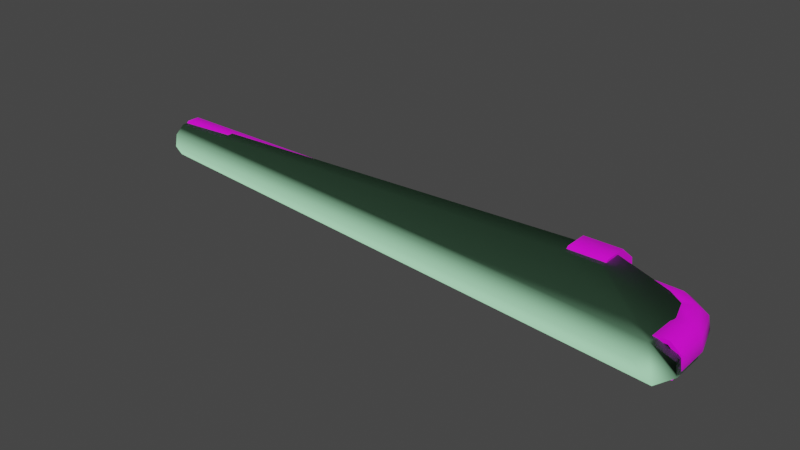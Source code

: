 # Source: w_pipe.blend  (saved by Blender 3.5.10; exported with 4.5.12 LTS)
import bpy
from mathutils import Matrix  # noqa: F401  (used for matrix-valued properties, if any)

bpy.ops.wm.read_factory_settings(use_empty=True)
scene = bpy.context.scene
scene.name = 'mattpipe.qc'

# ---- collections
col_w_pipe_reference = bpy.data.collections.new('w_pipe_reference'); scene.collection.children.link(col_w_pipe_reference)
col_w_pipe_physics = bpy.data.collections.new('w_pipe_physics'); scene.collection.children.link(col_w_pipe_physics)

# ---- images (referenced by path relative to the original .blend; pixels are not part of the script)
import os
ASSET_DIR = os.environ.get("B2B_ASSET_DIR", "")  # directory of the original .blend (textures are referenced by path, not embedded)
HERE = os.path.dirname(os.path.abspath(__file__))  # packed textures are extracted next to this script under _unpacked/

def load_image(name, relpath, width, height, colorspace="sRGB"):
    """Load a texture the original file referenced (path relative to the .blend, or extracted next to this script)."""
    p = next((c for c in (os.path.join(HERE, relpath), os.path.join(ASSET_DIR, relpath)) if relpath and os.path.exists(c)), "")
    if p:
        img = bpy.data.images.load(p, check_existing=True)
        img.name = name
    else:  # same state as the original file: an image datablock whose file is absent (Cycles renders it pink)
        img = bpy.data.images.new(name, width, height)
        img.source = "FILE"
        img.filepath = "//" + (relpath or name)
    img.colorspace_settings.name = colorspace
    return img
img_w_pipe_png = load_image('w_pipe.png', 'models/weapons/w_pipe/w_pipe.png', 1024, 1024, 'sRGB')

# ---- materials (node trees are filled in below, after node groups)
mat_w_pipe = bpy.data.materials.new('w_pipe')
mat_w_pipe.use_transparent_shadow = False
mat_w_pipe.diffuse_color = (0.7678, 0.8297, 0.8198, 1.0)
mat_phy = bpy.data.materials.new('  phy')
mat_phy.use_transparent_shadow = False
mat_phy.diffuse_color = (0.4724, 0.9773, 0.5946, 1.0)

# ---- material node trees
mat_w_pipe.use_nodes = True; mat_w_pipe.node_tree.nodes.clear()
_N = mat_w_pipe.node_tree.nodes; _L = mat_w_pipe.node_tree.links
n0 = _N.new('ShaderNodeBsdfPrincipled'); n0.name = 'Principled BSDF'; n0.location = (10, 300)
n0.distribution = 'GGX'
n0.subsurface_method = 'RANDOM_WALK_SKIN'
n0.inputs[3].default_value = 1.45
n0.inputs[27].default_value = (0.0, 0.0, 0.0, 1.0)
n0.inputs[28].default_value = 1.0
n1 = _N.new('ShaderNodeOutputMaterial'); n1.name = 'Material Output'; n1.location = (300, 300)
n2 = _N.new('ShaderNodeTexImage'); n2.name = 'Image Texture'; n2.location = (-346, 131)
n2.image = img_w_pipe_png
_L.new(n0.outputs[0], n1.inputs[0])
_L.new(n2.outputs[0], n0.inputs[0])
_L.new(n2.outputs[1], n0.inputs[4])
n1.is_active_output = True

# ---- world
world_world = bpy.data.worlds.new('World'); scene.world = world_world
world_world.use_nodes = True; world_world.node_tree.nodes.clear()
_N = world_world.node_tree.nodes; _L = world_world.node_tree.links
n0 = _N.new('ShaderNodeOutputWorld'); n0.name = 'World Output'; n0.location = (300, 300)
n1 = _N.new('ShaderNodeBackground'); n1.name = 'Background'; n1.location = (10, 300)
n1.inputs[0].default_value = (0.05088, 0.05088, 0.05088, 1.0)
_L.new(n1.outputs[0], n0.inputs[0])
n0.is_active_output = True
world_world.color = (0.05088, 0.05088, 0.05088)
world_world.use_sun_shadow = False
world_world.sun_shadow_jitter_overblur = 0.0

# ---- meshes
me_w_pipe_reference = bpy.data.meshes.new('w_pipe_reference')
me_w_pipe_reference.from_pydata([(-1.92, -0.3894, -11.44), (-0.4321, 1.384, -11.44), (-1.499, 0.7682, -11.44), (0.781, 1.17, -11.44), (1.573, 0.2266, -11.44), (1.573, -1.005, -11.44), (0.781, -1.949, -11.44), (-0.4321, -2.163, -11.44), (-1.499, -1.547, -11.44), (-0.8824, -3.865, -16.88), (-0.7202, -3.865, -17.01), (-0.2556, -3.865, -16.75), (-1.115, -3.865, -17.52), (-0.9037, -3.865, -17.52), (-0.8824, -3.865, -18.16), (-0.7202, -3.865, -18.02), (-0.2924, -3.865, -18.5), (-0.2556, -3.865, -18.29), (0.3786, -3.865, -18.38), (0.2727, -3.865, -18.2), (0.8165, -3.865, -17.86), (0.6175, -3.865, -17.79), (0.8165, -3.865, -17.18), (0.6175, -3.865, -17.25), (0.3786, -3.865, -16.66), (0.2727, -3.865, -16.84), (-0.2924, -3.865, -16.54), (-1.119, -0.3894, 13.7), (-0.9882, -0.3894, 13.7), (-0.7849, 0.1691, 13.7), (-0.8855, -1.032, 13.7), (-0.7849, -0.9478, 13.7), (-0.2931, -1.374, 13.7), (-0.2703, -1.245, 13.7), (0.3806, -1.255, 13.7), (0.315, -1.142, 13.7), (0.8203, -0.7314, 13.7), (0.697, -0.6865, 13.7), (0.8203, -0.04735, 13.7), (0.697, -0.09223, 13.7), (0.3806, 0.4767, 13.7), (0.315, 0.363, 13.7), (-0.2931, 0.5954, 13.7), (-0.2703, 0.4662, 13.7), (-0.8855, 0.2534, 13.7), (-0.8855, -1.032, -11.44), (-0.2931, -1.374, -11.44), (-1.119, -0.3894, -11.44), (-0.8855, 0.2534, -11.44), (-0.2931, 0.5954, -11.44), (0.3806, 0.4767, -11.44), (0.8203, -0.04735, -11.44), (0.8203, -0.7314, -11.44), (0.3806, -1.255, -11.44), (0.8165, -2.123, -17.86), (0.3786, -2.123, -18.38), (0.8165, -0.7761, -17.45), (0.3786, -0.4879, -17.89), (0.8165, -0.1047, -16.52), (0.3786, 0.3993, -16.66), (0.8165, -0.04872, -15.32), (0.3786, 0.4732, -15.32), (0.8165, -0.04872, -14.59), (0.3786, 0.4732, -14.59), (-0.2924, 0.5915, -15.32), (-0.2924, 0.5915, -14.59), (-0.8824, 0.2508, -15.32), (-0.8824, 0.1846, -16.6), (-1.115, -0.4336, -16.43), (-1.115, -0.9642, -17.17), (-0.8824, -1.318, -16.64), (-0.8824, -2.123, -16.88), (-0.2924, -2.123, -16.54), (-1.115, -2.123, -17.52), (-0.8824, -0.6107, -17.7), (-0.2924, 0.5135, -16.69), (-0.2924, -0.4225, -17.99), (-0.2924, -2.123, -18.5), (-0.8824, -2.123, -18.16), (0.3786, -1.252, -13.4), (0.8165, -0.73, -14.59), (0.8165, -0.73, -13.4), (0.3786, -1.252, -14.59), (0.8165, -0.73, -15.32), (0.3786, -1.252, -15.32), (0.8165, -0.7625, -16.34), (0.3786, -1.266, -16.21), (0.8165, -1.152, -16.89), (0.3786, -1.441, -16.45), (0.8165, -2.123, -17.18), (0.3786, -2.123, -16.66), (-0.2924, -1.506, -16.35), (-0.8824, -1.052, -16.27), (-1.115, -0.3894, -15.32), (-0.8824, -1.03, -15.32), (-0.2924, -1.381, -16.18), (-0.2924, -1.37, -15.32), (-0.8824, -1.03, -14.59), (-1.115, -0.3894, -14.59), (-0.8824, 0.2508, -14.59), (-0.2924, -1.37, -14.59), (-0.8824, -1.03, -13.4), (-1.115, -0.3894, -13.4), (-0.8824, 0.2508, -13.4), (-0.2924, 0.5915, -13.4), (-0.2924, -1.37, -13.4), (0.3786, 0.4732, -13.4), (0.8165, -0.04872, -13.4), (-0.2556, -2.079, -18.29), (0.2727, -2.079, -18.2), (0.6175, -2.079, -17.79), (0.6175, -2.079, -17.25), (0.2727, -2.079, -16.84), (-0.2556, -2.079, -16.75), (-0.7202, -2.079, -17.01), (-0.9037, -2.079, -17.52), (-0.7202, -2.079, -18.02), (-0.4321, 1.384, -13.4), (0.781, 1.17, -13.4), (1.573, 0.2266, -13.4), (1.573, -1.005, -13.4), (0.781, -1.949, -13.4), (-0.4321, -2.163, -13.4), (-1.499, -1.547, -13.4), (-1.92, -0.3894, -13.4), (-1.499, 0.7682, -13.4), (-0.9882, -0.3894, 3.351), (-0.2703, 0.4662, 3.351), (-0.7849, 0.1691, 3.351), (0.315, 0.363, 3.351), (0.697, -0.09223, 3.351), (0.697, -0.6865, 3.351), (0.315, -1.142, 3.351), (-0.2703, -1.245, 3.351), (-0.7849, -0.9478, 3.351)], [], [(0, 1, 2), (0, 3, 1), (0, 4, 3), (0, 5, 4), (0, 6, 5), (0, 7, 6), (0, 8, 7), (9, 10, 11), (12, 10, 9), (12, 13, 10), (14, 13, 12), (14, 15, 13), (16, 15, 14), (16, 17, 15), (18, 17, 16), (18, 19, 17), (20, 19, 18), (20, 21, 19), (22, 21, 20), (22, 23, 21), (24, 23, 22), (24, 25, 23), (26, 25, 24), (26, 11, 25), (9, 11, 26), (27, 28, 29), (30, 28, 27), (30, 31, 28), (32, 31, 30), (32, 33, 31), (34, 33, 32), (34, 35, 33), (36, 35, 34), (36, 37, 35), (38, 37, 36), (38, 39, 37), (40, 39, 38), (40, 41, 39), (42, 41, 40), (42, 43, 41), (44, 43, 42), (44, 29, 43), (27, 29, 44), (32, 45, 46), (32, 30, 45), (30, 47, 45), (30, 27, 47), (27, 48, 47), (27, 44, 48), (44, 49, 48), (44, 42, 49), (42, 50, 49), (42, 40, 50), (40, 51, 50), (40, 38, 51), (38, 52, 51), (38, 36, 52), (36, 53, 52), (36, 34, 53), (34, 46, 53), (34, 32, 46), (54, 20, 18), (54, 18, 55), (56, 54, 55), (56, 55, 57), (58, 56, 57), (58, 57, 59), (60, 58, 59), (60, 59, 61), (62, 60, 61), (62, 61, 63), (63, 61, 64), (63, 64, 65), (65, 64, 66), (64, 67, 66), (66, 67, 68), (67, 69, 68), (68, 69, 70), (69, 71, 70), (70, 71, 72), (71, 26, 72), (72, 26, 24), (71, 9, 26), (73, 9, 71), (69, 73, 71), (74, 73, 69), (67, 74, 69), (75, 74, 67), (64, 75, 67), (61, 75, 64), (61, 59, 75), (59, 76, 75), (59, 57, 76), (57, 77, 76), (57, 55, 77), (55, 16, 77), (55, 18, 16), (75, 76, 74), (76, 78, 74), (76, 77, 78), (77, 14, 78), (77, 16, 14), (74, 78, 73), (78, 12, 73), (78, 14, 12), (73, 12, 9), (79, 80, 81), (79, 82, 80), (82, 83, 80), (82, 84, 83), (84, 85, 83), (84, 86, 85), (86, 87, 85), (86, 88, 87), (88, 89, 87), (88, 90, 89), (90, 22, 89), (90, 24, 22), (72, 24, 90), (91, 72, 90), (70, 72, 91), (92, 70, 91), (68, 70, 92), (93, 68, 92), (93, 92, 94), (92, 91, 95), (94, 92, 95), (94, 95, 96), (97, 94, 96), (98, 94, 97), (98, 93, 94), (99, 93, 98), (91, 90, 88), (95, 91, 88), (95, 88, 86), (96, 95, 86), (96, 86, 84), (100, 96, 84), (97, 96, 100), (101, 97, 100), (102, 97, 101), (102, 98, 97), (103, 98, 102), (103, 99, 98), (104, 99, 103), (101, 100, 105), (105, 100, 82), (100, 84, 82), (105, 82, 79), (66, 68, 93), (99, 66, 93), (65, 66, 99), (104, 65, 99), (106, 65, 104), (106, 63, 65), (107, 63, 106), (107, 62, 63), (81, 62, 107), (81, 80, 62), (80, 60, 62), (80, 83, 60), (83, 58, 60), (83, 85, 58), (85, 56, 58), (85, 87, 56), (87, 54, 56), (87, 89, 54), (89, 20, 54), (89, 22, 20), (19, 108, 17), (19, 109, 108), (21, 109, 19), (21, 110, 109), (23, 110, 21), (23, 111, 110), (25, 111, 23), (25, 112, 111), (11, 112, 25), (11, 113, 112), (10, 113, 11), (10, 114, 113), (13, 114, 10), (13, 115, 114), (15, 115, 13), (15, 116, 115), (17, 116, 15), (17, 108, 116), (3, 117, 1), (3, 118, 117), (4, 118, 3), (4, 119, 118), (5, 119, 4), (5, 120, 119), (6, 120, 5), (6, 121, 120), (7, 121, 6), (7, 122, 121), (8, 122, 7), (8, 123, 122), (0, 123, 8), (0, 124, 123), (2, 124, 0), (2, 125, 124), (1, 125, 2), (1, 117, 125), (126, 127, 128), (126, 129, 127), (126, 130, 129), (126, 131, 130), (126, 132, 131), (126, 133, 132), (126, 134, 133), (121, 119, 120), (121, 118, 119), (121, 117, 118), (121, 125, 117), (121, 124, 125), (121, 123, 124), (121, 122, 123), (114, 112, 113), (114, 111, 112), (114, 110, 111), (114, 109, 110), (114, 108, 109), (114, 116, 108), (114, 115, 116), (35, 133, 33), (35, 132, 133), (37, 132, 35), (37, 131, 132), (39, 131, 37), (39, 130, 131), (41, 130, 39), (41, 129, 130), (43, 129, 41), (43, 127, 129), (29, 127, 43), (29, 128, 127), (28, 128, 29), (28, 126, 128), (31, 126, 28), (31, 134, 126), (33, 134, 31), (33, 133, 134)])
me_w_pipe_reference.polygons.foreach_set('use_smooth', [True] * 244)
_k = set([(0, 2), (0, 8), (1, 2), (1, 3), (3, 4), (4, 5), (5, 6), (6, 7), (7, 8), (9, 12), (9, 26), (10, 11), (10, 13), (11, 25), (12, 14), (13, 15), (14, 16), (15, 17), (16, 18), (17, 19), (18, 20), (19, 21), (20, 22), (21, 23), (22, 24), (23, 25), (24, 26), (27, 30), (27, 44), (28, 29), (28, 31), (29, 43), (30, 32), (31, 33), (32, 34), (33, 35), (34, 36), (35, 37), (36, 38), (37, 39), (38, 40), (39, 41), (40, 42), (41, 43), (42, 44), (108, 109), (108, 116), (109, 110), (110, 111), (111, 112), (112, 113), (113, 114), (114, 115), (115, 116), (117, 118), (117, 125), (118, 119), (119, 120), (120, 121), (121, 122), (122, 123), (123, 124), (124, 125), (126, 128), (126, 134), (127, 128), (127, 129), (129, 130), (130, 131), (131, 132), (132, 133), (133, 134)])
me_w_pipe_reference.attributes.new('sharp_edge', 'BOOLEAN', 'EDGE').data.foreach_set('value', [ (min(e.vertices), max(e.vertices)) in _k for e in me_w_pipe_reference.edges])
_uv = me_w_pipe_reference.uv_layers.new(name='Float2')
_uv.uv.foreach_set('vector', [0.1852, 0.1999, 0.125, 0.3433, 0.1681, 0.2935, 0.1852, 0.1999, 0.07604, 0.326, 0.125, 0.3433, 0.1852, 0.1999, 0.04406, 0.2497, 0.07604, 0.326, 0.1852, 0.1999, 0.04406, 0.1501, 0.04406, 0.2497, 0.1852, 0.1999, 0.07604, 0.07376, 0.04406, 0.1501, 0.1852, 0.1999, 0.125, 0.05646, 0.07604, 0.07376, 0.1852, 0.1999, 0.1681, 0.1063, 0.125, 0.05646, 0.3306, 0.2004, 0.32, 0.2162, 0.2896, 0.185, 0.3458, 0.2748, 0.32, 0.2162, 0.3306, 0.2004, 0.3458, 0.2748, 0.3319, 0.2748, 0.32, 0.2162, 0.3306, 0.3493, 0.3319, 0.2748, 0.3458, 0.2748, 0.3306, 0.3493, 0.32, 0.3335, 0.3319, 0.2748, 0.292, 0.3889, 0.32, 0.3335, 0.3306, 0.3493, 0.292, 0.3889, 0.2896, 0.3647, 0.32, 0.3335, 0.2482, 0.3752, 0.2896, 0.3647, 0.292, 0.3889, 0.2482, 0.3752, 0.2551, 0.3538, 0.2896, 0.3647, 0.2195, 0.3144, 0.2551, 0.3538, 0.2482, 0.3752, 0.2195, 0.3144, 0.2325, 0.306, 0.2551, 0.3538, 0.2195, 0.2352, 0.2325, 0.306, 0.2195, 0.3144, 0.2195, 0.2352, 0.2325, 0.2436, 0.2325, 0.306, 0.2482, 0.1745, 0.2325, 0.2436, 0.2195, 0.2352, 0.2482, 0.1745, 0.2551, 0.1958, 0.2325, 0.2436, 0.292, 0.1607, 0.2551, 0.1958, 0.2482, 0.1745, 0.292, 0.1607, 0.2896, 0.185, 0.2551, 0.1958, 0.3306, 0.2004, 0.2896, 0.185, 0.292, 0.1607, 0.007302, 0.1973, 0.02126, 0.1973, 0.04288, 0.3007, 0.03219, 0.0783, 0.02126, 0.1973, 0.007302, 0.1973, 0.03219, 0.0783, 0.04288, 0.09392, 0.02126, 0.1973, 0.09521, 0.01497, 0.04288, 0.09392, 0.03219, 0.0783, 0.09521, 0.01497, 0.09763, 0.0389, 0.04288, 0.09392, 0.1669, 0.03697, 0.09763, 0.0389, 0.09521, 0.01497, 0.1669, 0.03697, 0.1599, 0.05801, 0.09763, 0.0389, 0.2136, 0.134, 0.1599, 0.05801, 0.1669, 0.03697, 0.2136, 0.134, 0.2005, 0.1423, 0.1599, 0.05801, 0.2136, 0.2607, 0.2005, 0.1423, 0.2136, 0.134, 0.2136, 0.2607, 0.2005, 0.2523, 0.2005, 0.1423, 0.1669, 0.3577, 0.2005, 0.2523, 0.2136, 0.2607, 0.1669, 0.3577, 0.1599, 0.3366, 0.2005, 0.2523, 0.09521, 0.3797, 0.1599, 0.3366, 0.1669, 0.3577, 0.09521, 0.3797, 0.09763, 0.3557, 0.1599, 0.3366, 0.03219, 0.3163, 0.09763, 0.3557, 0.09521, 0.3797, 0.03219, 0.3163, 0.04288, 0.3007, 0.09763, 0.3557, 0.007302, 0.1973, 0.04288, 0.3007, 0.03219, 0.3163, 0.003222, 0.9894, 0.9773, 0.949, 0.9772, 0.9902, 0.003222, 0.9894, 0.003296, 0.945, 0.9773, 0.949, 0.003296, 0.945, 0.9774, 0.9063, 0.9773, 0.949, 0.003296, 0.945, 0.003434, 0.9009, 0.9774, 0.9063, 0.003434, 0.9009, 0.9776, 0.8622, 0.9774, 0.9063, 0.003434, 0.9009, 0.003573, 0.8582, 0.9776, 0.8622, 0.003573, 0.8582, 0.9776, 0.8178, 0.9776, 0.8622, 0.003573, 0.8582, 0.003647, 0.817, 0.9776, 0.8178, 0.003647, 0.817, 0.9776, 0.774, 0.9776, 0.8178, 0.003647, 0.817, 0.003621, 0.7767, 0.9776, 0.774, 0.003621, 0.7767, 0.9775, 0.7317, 0.9776, 0.774, 0.003621, 0.7767, 0.003508, 0.7365, 0.9775, 0.7317, 0.003508, 0.7365, 0.9774, 0.6908, 0.9775, 0.7317, 0.003508, 0.7365, 0.00336, 0.6955, 0.9774, 0.6908, 0.00336, 0.6955, 0.9773, 0.6506, 0.9774, 0.6908, 0.00336, 0.6955, 0.003247, 0.6532, 0.9773, 0.6506, 0.003247, 0.6532, 0.9772, 0.6102, 0.9773, 0.6506, 0.003247, 0.6532, 0.003222, 0.6095, 0.9772, 0.6102, 0.8684, 0.2737, 0.9959, 0.2737, 0.9961, 0.3133, 0.8684, 0.2737, 0.9961, 0.3133, 0.8697, 0.3133, 0.7891, 0.2737, 0.8684, 0.2737, 0.8697, 0.3133, 0.7891, 0.2737, 0.8697, 0.3133, 0.791, 0.3133, 0.7294, 0.2737, 0.7891, 0.2737, 0.791, 0.3133, 0.7294, 0.2737, 0.791, 0.3133, 0.7297, 0.3133, 0.6522, 0.2737, 0.7294, 0.2737, 0.7297, 0.3133, 0.6522, 0.2737, 0.7297, 0.3133, 0.652, 0.3133, 0.5977, 0.2737, 0.6522, 0.2737, 0.652, 0.3133, 0.5977, 0.2737, 0.652, 0.3133, 0.5967, 0.3133, 0.5967, 0.3133, 0.652, 0.3133, 0.6521, 0.3517, 0.5967, 0.3133, 0.6521, 0.3517, 0.5969, 0.3517, 0.5969, 0.3517, 0.6521, 0.3517, 0.6522, 0.3901, 0.6521, 0.3517, 0.7295, 0.3901, 0.6522, 0.3901, 0.6522, 0.3901, 0.7295, 0.3901, 0.7292, 0.4286, 0.7295, 0.3901, 0.7879, 0.4286, 0.7292, 0.4286, 0.7292, 0.4286, 0.7879, 0.4286, 0.7846, 0.467, 0.7879, 0.4286, 0.8657, 0.467, 0.7846, 0.467, 0.7846, 0.467, 0.8657, 0.467, 0.8643, 0.5055, 0.8657, 0.467, 0.9961, 0.5055, 0.8643, 0.5055, 0.8643, 0.5055, 0.9961, 0.5055, 0.9961, 0.5439, 0.8657, 0.467, 0.9961, 0.467, 0.9961, 0.5055, 0.8672, 0.4286, 0.9961, 0.467, 0.8657, 0.467, 0.7879, 0.4286, 0.8672, 0.4286, 0.8657, 0.467, 0.7903, 0.3901, 0.8672, 0.4286, 0.7879, 0.4286, 0.7295, 0.3901, 0.7903, 0.3901, 0.7879, 0.4286, 0.7298, 0.3517, 0.7903, 0.3901, 0.7295, 0.3901, 0.6521, 0.3517, 0.7298, 0.3517, 0.7295, 0.3901, 0.652, 0.3133, 0.7298, 0.3517, 0.6521, 0.3517, 0.652, 0.3133, 0.7297, 0.3133, 0.7298, 0.3517, 0.7297, 0.3133, 0.7914, 0.3517, 0.7298, 0.3517, 0.7297, 0.3133, 0.791, 0.3133, 0.7914, 0.3517, 0.791, 0.3133, 0.8695, 0.3517, 0.7914, 0.3517, 0.791, 0.3133, 0.8697, 0.3133, 0.8695, 0.3517, 0.8697, 0.3133, 0.9961, 0.3517, 0.8695, 0.3517, 0.8697, 0.3133, 0.9961, 0.3133, 0.9961, 0.3517, 0.7298, 0.3517, 0.7914, 0.3517, 0.7903, 0.3901, 0.7914, 0.3517, 0.8685, 0.3901, 0.7903, 0.3901, 0.7914, 0.3517, 0.8695, 0.3517, 0.8685, 0.3901, 0.8695, 0.3517, 0.9961, 0.3901, 0.8685, 0.3901, 0.8695, 0.3517, 0.9961, 0.3517, 0.9961, 0.3901, 0.7903, 0.3901, 0.8685, 0.3901, 0.8672, 0.4286, 0.8685, 0.3901, 0.9961, 0.4286, 0.8672, 0.4286, 0.8685, 0.3901, 0.9961, 0.3901, 0.9961, 0.4286, 0.8672, 0.4286, 0.9961, 0.4286, 0.9961, 0.467, 0.5099, 0.5439, 0.5991, 0.5824, 0.5099, 0.5824, 0.5099, 0.5439, 0.6004, 0.5439, 0.5991, 0.5824, 0.6004, 0.5439, 0.6524, 0.5824, 0.5991, 0.5824, 0.6004, 0.5439, 0.6526, 0.5439, 0.6524, 0.5824, 0.6526, 0.5439, 0.7291, 0.5824, 0.6524, 0.5824, 0.6526, 0.5439, 0.7286, 0.5439, 0.7291, 0.5824, 0.7286, 0.5439, 0.7863, 0.5824, 0.7291, 0.5824, 0.7286, 0.5439, 0.7832, 0.5439, 0.7863, 0.5824, 0.7832, 0.5439, 0.8665, 0.5824, 0.7863, 0.5824, 0.7832, 0.5439, 0.8648, 0.5439, 0.8665, 0.5824, 0.8648, 0.5439, 0.9961, 0.5824, 0.8665, 0.5824, 0.8648, 0.5439, 0.9961, 0.5439, 0.9961, 0.5824, 0.8643, 0.5055, 0.9961, 0.5439, 0.8648, 0.5439, 0.7824, 0.5055, 0.8643, 0.5055, 0.8648, 0.5439, 0.7846, 0.467, 0.8643, 0.5055, 0.7824, 0.5055, 0.7288, 0.467, 0.7846, 0.467, 0.7824, 0.5055, 0.7292, 0.4286, 0.7846, 0.467, 0.7288, 0.467, 0.6523, 0.4286, 0.7292, 0.4286, 0.7288, 0.467, 0.6523, 0.4286, 0.7288, 0.467, 0.6525, 0.467, 0.7288, 0.467, 0.7824, 0.5055, 0.7285, 0.5055, 0.6525, 0.467, 0.7288, 0.467, 0.7285, 0.5055, 0.6525, 0.467, 0.7285, 0.5055, 0.6527, 0.5055, 0.5997, 0.467, 0.6525, 0.467, 0.6527, 0.5055, 0.5986, 0.4286, 0.6525, 0.467, 0.5997, 0.467, 0.5986, 0.4286, 0.6523, 0.4286, 0.6525, 0.467, 0.5976, 0.3901, 0.6523, 0.4286, 0.5986, 0.4286, 0.7824, 0.5055, 0.8648, 0.5439, 0.7832, 0.5439, 0.7285, 0.5055, 0.7824, 0.5055, 0.7832, 0.5439, 0.7285, 0.5055, 0.7832, 0.5439, 0.7286, 0.5439, 0.6527, 0.5055, 0.7285, 0.5055, 0.7286, 0.5439, 0.6527, 0.5055, 0.7286, 0.5439, 0.6526, 0.5439, 0.6008, 0.5055, 0.6527, 0.5055, 0.6526, 0.5439, 0.5997, 0.467, 0.6527, 0.5055, 0.6008, 0.5055, 0.5099, 0.467, 0.5997, 0.467, 0.6008, 0.5055, 0.5099, 0.4286, 0.5997, 0.467, 0.5099, 0.467, 0.5099, 0.4286, 0.5986, 0.4286, 0.5997, 0.467, 0.5099, 0.3901, 0.5986, 0.4286, 0.5099, 0.4286, 0.5099, 0.3901, 0.5976, 0.3901, 0.5986, 0.4286, 0.5099, 0.3517, 0.5976, 0.3901, 0.5099, 0.3901, 0.5099, 0.467, 0.6008, 0.5055, 0.5099, 0.5055, 0.5099, 0.5055, 0.6008, 0.5055, 0.6004, 0.5439, 0.6008, 0.5055, 0.6526, 0.5439, 0.6004, 0.5439, 0.5099, 0.5055, 0.6004, 0.5439, 0.5099, 0.5439, 0.6522, 0.3901, 0.7292, 0.4286, 0.6523, 0.4286, 0.5976, 0.3901, 0.6522, 0.3901, 0.6523, 0.4286, 0.5969, 0.3517, 0.6522, 0.3901, 0.5976, 0.3901, 0.5099, 0.3517, 0.5969, 0.3517, 0.5976, 0.3901, 0.5099, 0.3133, 0.5969, 0.3517, 0.5099, 0.3517, 0.5099, 0.3133, 0.5967, 0.3133, 0.5969, 0.3517, 0.5098, 0.2737, 0.5967, 0.3133, 0.5099, 0.3133, 0.5098, 0.2737, 0.5977, 0.2737, 0.5967, 0.3133, 0.5096, 0.2341, 0.5977, 0.2737, 0.5098, 0.2737, 0.5096, 0.2341, 0.5989, 0.2341, 0.5977, 0.2737, 0.5989, 0.2341, 0.6522, 0.2737, 0.5977, 0.2737, 0.5989, 0.2341, 0.6524, 0.2341, 0.6522, 0.2737, 0.6524, 0.2341, 0.7294, 0.2737, 0.6522, 0.2737, 0.6524, 0.2341, 0.7291, 0.2341, 0.7294, 0.2737, 0.7291, 0.2341, 0.7891, 0.2737, 0.7294, 0.2737, 0.7291, 0.2341, 0.786, 0.2341, 0.7891, 0.2737, 0.786, 0.2341, 0.8684, 0.2737, 0.7891, 0.2737, 0.786, 0.2341, 0.8668, 0.2341, 0.8684, 0.2737, 0.8668, 0.2341, 0.9959, 0.2737, 0.8684, 0.2737, 0.8668, 0.2341, 0.9957, 0.2341, 0.9959, 0.2737, 0.4272, 0.03171, 0.4518, 0.1427, 0.4518, 0.03171, 0.4272, 0.03171, 0.4272, 0.1427, 0.4518, 0.1427, 0.403, 0.03171, 0.4272, 0.1427, 0.4272, 0.03171, 0.403, 0.03171, 0.403, 0.1427, 0.4272, 0.1427, 0.3789, 0.03171, 0.403, 0.1427, 0.403, 0.03171, 0.3789, 0.03171, 0.3789, 0.1427, 0.403, 0.1427, 0.3547, 0.03171, 0.3789, 0.1427, 0.3789, 0.03171, 0.3547, 0.03171, 0.3547, 0.1427, 0.3789, 0.1427, 0.3301, 0.03171, 0.3547, 0.1427, 0.3547, 0.03171, 0.3301, 0.03171, 0.3301, 0.1427, 0.3547, 0.1427, 0.305, 0.03171, 0.3301, 0.1427, 0.3301, 0.03171, 0.305, 0.03171, 0.305, 0.1427, 0.3301, 0.1427, 0.2796, 0.03171, 0.305, 0.1427, 0.305, 0.03171, 0.2796, 0.03171, 0.2796, 0.1427, 0.305, 0.1427, 0.2541, 0.03171, 0.2796, 0.1427, 0.2796, 0.03171, 0.2541, 0.03171, 0.2541, 0.1427, 0.2796, 0.1427, 0.229, 0.03171, 0.2541, 0.1427, 0.2541, 0.03171, 0.229, 0.03171, 0.229, 0.1427, 0.2541, 0.1427, 0.05814, 0.3977, 0.004582, 0.5939, 0.00453, 0.3976, 0.05814, 0.3977, 0.05795, 0.594, 0.004582, 0.5939, 0.1108, 0.3981, 0.05795, 0.594, 0.05814, 0.3977, 0.1108, 0.3981, 0.1105, 0.5944, 0.05795, 0.594, 0.1631, 0.3986, 0.1105, 0.5944, 0.1108, 0.3981, 0.1631, 0.3986, 0.1627, 0.5949, 0.1105, 0.5944, 0.2156, 0.3991, 0.1627, 0.5949, 0.1631, 0.3986, 0.2156, 0.3991, 0.2154, 0.5953, 0.1627, 0.5949, 0.2689, 0.3991, 0.2154, 0.5953, 0.2156, 0.3991, 0.2689, 0.3991, 0.269, 0.5954, 0.2154, 0.5953, 0.3234, 0.3989, 0.269, 0.5954, 0.2689, 0.3991, 0.3234, 0.3989, 0.3237, 0.5952, 0.269, 0.5954, 0.3787, 0.3984, 0.3237, 0.5952, 0.3234, 0.3989, 0.3787, 0.3984, 0.3791, 0.5947, 0.3237, 0.5952, 0.4341, 0.3979, 0.3791, 0.5947, 0.3787, 0.3984, 0.4341, 0.3979, 0.4344, 0.5942, 0.3791, 0.5947, 0.4888, 0.3976, 0.4344, 0.5942, 0.4341, 0.3979, 0.4888, 0.3976, 0.4888, 0.5939, 0.4344, 0.5942, 0.9985, 0.1635, 0.9987, 0.1173, 0.9986, 0.1404, 0.9985, 0.1635, 0.9987, 0.09464, 0.9987, 0.1173, 0.9985, 0.1635, 0.9986, 0.07254, 0.9987, 0.09464, 0.9985, 0.1635, 0.9984, 0.05093, 0.9986, 0.07254, 0.9985, 0.1635, 0.9983, 0.0295, 0.9984, 0.05093, 0.9985, 0.1635, 0.9983, 0.2083, 0.9983, 0.0295, 0.9985, 0.1635, 0.9984, 0.1862, 0.9983, 0.2083, 0.07604, 0.07445, 0.04406, 0.2504, 0.04406, 0.1508, 0.07604, 0.07445, 0.07604, 0.3267, 0.04406, 0.2504, 0.07604, 0.07445, 0.125, 0.344, 0.07604, 0.3267, 0.07604, 0.07445, 0.1681, 0.2942, 0.125, 0.344, 0.07604, 0.07445, 0.1852, 0.2006, 0.1681, 0.2942, 0.07604, 0.07445, 0.1681, 0.107, 0.1852, 0.2006, 0.07604, 0.07445, 0.125, 0.05715, 0.1681, 0.107, 0.305, 0.1427, 0.3547, 0.1427, 0.3301, 0.1427, 0.305, 0.1427, 0.3789, 0.1427, 0.3547, 0.1427, 0.305, 0.1427, 0.403, 0.1427, 0.3789, 0.1427, 0.305, 0.1427, 0.4272, 0.1427, 0.403, 0.1427, 0.305, 0.1427, 0.229, 0.1427, 0.4272, 0.1427, 0.305, 0.1427, 0.2541, 0.1427, 0.229, 0.1427, 0.305, 0.1427, 0.2796, 0.1427, 0.2541, 0.1427, 0.4803, 0.03036, 0.9983, 0.007902, 0.4803, 0.007662, 0.4803, 0.03036, 0.9983, 0.0295, 0.9983, 0.007902, 0.4804, 0.05245, 0.9983, 0.0295, 0.4803, 0.03036, 0.4804, 0.05245, 0.9984, 0.05093, 0.9983, 0.0295, 0.4805, 0.07406, 0.9984, 0.05093, 0.4804, 0.05245, 0.4805, 0.07406, 0.9986, 0.07254, 0.9984, 0.05093, 0.4806, 0.09549, 0.9986, 0.07254, 0.4805, 0.07406, 0.4806, 0.09549, 0.9987, 0.09464, 0.9986, 0.07254, 0.4807, 0.1171, 0.9987, 0.09464, 0.4806, 0.09549, 0.4807, 0.1171, 0.9987, 0.1173, 0.9987, 0.09464, 0.4806, 0.1392, 0.9987, 0.1173, 0.4807, 0.1171, 0.4806, 0.1392, 0.9986, 0.1404, 0.9987, 0.1173, 0.4805, 0.1618, 0.9986, 0.1404, 0.4806, 0.1392, 0.4805, 0.1618, 0.9985, 0.1635, 0.9986, 0.1404, 0.4804, 0.1849, 0.9985, 0.1635, 0.4805, 0.1618, 0.4804, 0.1849, 0.9984, 0.1862, 0.9985, 0.1635, 0.4803, 0.208, 0.9984, 0.1862, 0.4804, 0.1849, 0.4803, 0.208, 0.9983, 0.2083, 0.9984, 0.1862])
me_w_pipe_reference.materials.append(mat_w_pipe)
me_w_pipe_reference.update()
me_w_pipe_reference.normals_split_custom_set([tuple(v) for v in zip(*[iter([2.288e-07, -2.078e-07, 1.0, 1.438e-06, 3.427e-07, 1.0, 1.955e-06, -4.119e-07, 1.0, 2.288e-07, -2.078e-07, 1.0, 2.611e-08, 2.764e-07, 1.0, 1.438e-06, 3.427e-07, 1.0, 2.288e-07, -2.078e-07, 1.0, 3.727e-08, 8.552e-08, 1.0, 2.611e-08, 2.764e-07, 1.0, 2.288e-07, -2.078e-07, 1.0, 4.693e-07, -8.552e-08, 1.0, 3.727e-08, 8.552e-08, 1.0, 2.288e-07, -2.078e-07, 1.0, 3.049e-07, -2.764e-07, 1.0, 4.693e-07, -8.552e-08, 1.0, 2.288e-07, -2.078e-07, 1.0, -4.448e-07, -5.505e-07, 1.0, 3.049e-07, -2.764e-07, 1.0, 2.288e-07, -2.078e-07, 1.0, -1.955e-06, -1.043e-06, 1.0, -4.448e-07, -5.505e-07, 1.0, 2.971e-06, -1.0, -3.714e-06, 2.68e-06, -1.0, -3.336e-06, 7.82e-07, -1.0, -2.755e-06, 4.584e-07, -1.0, -1.22e-06, 2.68e-06, -1.0, -3.336e-06, 2.971e-06, -1.0, -3.714e-06, 4.584e-07, -1.0, -1.22e-06, 1e-07, -1.0, -9.184e-07, 2.68e-06, -1.0, -3.336e-06, 9.296e-07, -1.0, -1.495e-06, 1e-07, -1.0, -9.184e-07, 4.584e-07, -1.0, -1.22e-06, 9.296e-07, -1.0, -1.495e-06, 1.161e-06, -1.0, -1.668e-06, 1e-07, -1.0, -9.184e-07, 1.731e-06, -1.0, -1.381e-06, 1.161e-06, -1.0, -1.668e-06, 9.296e-07, -1.0, -1.495e-06, 1.731e-06, -1.0, -1.381e-06, 1.783e-06, -1.0, -1.852e-06, 1.161e-06, -1.0, -1.668e-06, 2.917e-06, -1.0, -5.727e-06, 1.783e-06, -1.0, -1.852e-06, 1.731e-06, -1.0, -1.381e-06, 2.917e-06, -1.0, -5.727e-06, 2.815e-06, -1.0, -5.356e-06, 1.783e-06, -1.0, -1.852e-06, 4.972e-06, -1.0, -1.074e-06, 2.815e-06, -1.0, -5.356e-06, 2.917e-06, -1.0, -5.727e-06, 4.972e-06, -1.0, -1.074e-06, 4.979e-06, -1.0, 2.752e-07, 2.815e-06, -1.0, -5.356e-06, 5.054e-06, -1.0, -1.149e-06, 4.979e-06, -1.0, 2.752e-07, 4.972e-06, -1.0, -1.074e-06, 5.054e-06, -1.0, -1.149e-06, 4.814e-06, -1.0, -1.201e-06, 4.979e-06, -1.0, 2.752e-07, 1.859e-06, -1.0, -2.041e-06, 4.814e-06, -1.0, -1.201e-06, 5.054e-06, -1.0, -1.149e-06, 1.859e-06, -1.0, -2.041e-06, 1.29e-06, -1.0, -2.035e-06, 4.814e-06, -1.0, -1.201e-06, 1.056e-06, -1.0, -3.142e-06, 1.29e-06, -1.0, -2.035e-06, 1.859e-06, -1.0, -2.041e-06, 1.056e-06, -1.0, -3.142e-06, 7.82e-07, -1.0, -2.755e-06, 1.29e-06, -1.0, -2.035e-06, 2.971e-06, -1.0, -3.714e-06, 7.82e-07, -1.0, -2.755e-06, 1.056e-06, -1.0, -3.142e-06, -6.613e-07, 0.0, 1.0, 6.458e-07, 0.0, 1.0, -3.819e-06, 0.0, 1.0, 5.492e-06, 0.0, 1.0, 6.458e-07, 0.0, 1.0, -6.613e-07, 0.0, 1.0, 5.492e-06, 0.0, 1.0, 6.507e-06, 0.0, 1.0, 6.458e-07, 0.0, 1.0, 0.0, 0.0, 1.0, 6.507e-06, 0.0, 1.0, 5.492e-06, 0.0, 1.0, 0.0, 0.0, 1.0, 0.0, 0.0, 1.0, 6.507e-06, 0.0, 1.0, 0.0, 0.0, 1.0, 0.0, 0.0, 1.0, 0.0, 0.0, 1.0, 0.0, 0.0, 1.0, -6.458e-07, 0.0, 1.0, 0.0, 0.0, 1.0, -1.256e-05, 0.0, 1.0, -6.458e-07, 0.0, 1.0, 0.0, 0.0, 1.0, -1.256e-05, 0.0, 1.0, -1.287e-05, 0.0, 1.0, -6.458e-07, 0.0, 1.0, -4.635e-06, 0.0, 1.0, -1.287e-05, 0.0, 1.0, -1.256e-05, 0.0, 1.0, -4.635e-06, 0.0, 1.0, -3.182e-06, 0.0, 1.0, -1.287e-05, 0.0, 1.0, -1.964e-06, 0.0, 1.0, -3.182e-06, 0.0, 1.0, -4.635e-06, 0.0, 1.0, -1.964e-06, 0.0, 1.0, -1.111e-06, 0.0, 1.0, -3.182e-06, 0.0, 1.0, -1.674e-06, 0.0, 1.0, -1.111e-06, 0.0, 1.0, -1.964e-06, 0.0, 1.0, -1.674e-06, 0.0, 1.0, -9.19e-07, 0.0, 1.0, -1.111e-06, 0.0, 1.0, -4.68e-06, 0.0, 1.0, -9.19e-07, 0.0, 1.0, -1.674e-06, 0.0, 1.0, -4.68e-06, 0.0, 1.0, -3.819e-06, 0.0, 1.0, -9.19e-07, 0.0, 1.0, -6.613e-07, 0.0, 1.0, -3.819e-06, 0.0, 1.0, -4.68e-06, 0.0, 1.0, -0.1737, -0.9848, 1.812e-08, -0.766, -0.6428, 6.773e-09, -0.1736, -0.9848, 2.175e-08, -0.1737, -0.9848, 1.812e-08, -0.766, -0.6428, 2.58e-08, -0.766, -0.6428, 6.773e-09, -0.766, -0.6428, 2.58e-08, -1.0, -2.362e-06, -9.06e-10, -0.766, -0.6428, 6.773e-09, -0.766, -0.6428, 2.58e-08, -1.0, 1.979e-06, 1.132e-10, -1.0, -2.362e-06, -9.06e-10, -1.0, 1.979e-06, 1.132e-10, -0.766, 0.6428, -2.766e-08, -1.0, -2.362e-06, -9.06e-10, -1.0, 1.979e-06, 1.132e-10, -0.766, 0.6428, -7.612e-09, -0.766, 0.6428, -2.766e-08, -0.766, 0.6428, -7.612e-09, -0.1737, 0.9848, -1.993e-08, -0.766, 0.6428, -2.766e-08, -0.766, 0.6428, -7.612e-09, -0.1736, 0.9848, -1.993e-08, -0.1737, 0.9848, -1.993e-08, -0.1736, 0.9848, -1.993e-08, 0.5, 0.866, -1.372e-08, -0.1737, 0.9848, -1.993e-08, -0.1736, 0.9848, -1.993e-08, 0.5, 0.866, -3.365e-08, 0.5, 0.866, -1.372e-08, 0.5, 0.866, -3.365e-08, 0.9397, 0.342, -1.337e-08, 0.5, 0.866, -1.372e-08, 0.5, 0.866, -3.365e-08, 0.9397, 0.342, -1.337e-08, 0.9397, 0.342, -1.337e-08, 0.9397, 0.342, -1.337e-08, 0.9397, -0.342, 1.475e-08, 0.9397, 0.342, -1.337e-08, 0.9397, 0.342, -1.337e-08, 0.9397, -0.342, 1.294e-08, 0.9397, -0.342, 1.475e-08, 0.9397, -0.342, 1.294e-08, 0.5, -0.866, 3.685e-08, 0.9397, -0.342, 1.475e-08, 0.9397, -0.342, 1.294e-08, 0.5, -0.866, 1.329e-08, 0.5, -0.866, 3.685e-08, 0.5, -0.866, 1.329e-08, -0.1736, -0.9848, 2.175e-08, 0.5, -0.866, 3.685e-08, 0.5, -0.866, 1.329e-08, -0.1737, -0.9848, 1.812e-08, -0.1736, -0.9848, 2.175e-08, 0.9391, 0.05073, -0.34, 0.9397, 9.48e-07, -0.342, 0.5, 5.514e-07, -0.866, 0.9391, 0.05073, -0.34, 0.5, 5.514e-07, -0.866, 0.4978, 0.1271, -0.858, 0.9411, 0.197, -0.2749, 0.9391, 0.05073, -0.34, 0.4978, 0.1271, -0.858, 0.9411, 0.197, -0.2749, 0.4978, 0.1271, -0.858, 0.5045, 0.5016, -0.7027, 0.941, 0.3188, -0.1136, 0.9411, 0.197, -0.2749, 0.5045, 0.5016, -0.7027, 0.941, 0.3188, -0.1136, 0.5045, 0.5016, -0.7027, 0.5041, 0.8138, -0.289, 0.9392, 0.3432, -0.008799, 0.941, 0.3188, -0.1136, 0.5041, 0.8138, -0.289, 0.9392, 0.3432, -0.008799, 0.5041, 0.8138, -0.289, 0.4985, 0.8666, -0.02348, 0.9397, 0.342, 0.0, 0.9392, 0.3432, -0.008799, 0.4985, 0.8666, -0.02348, 0.9397, 0.342, 0.0, 0.4985, 0.8666, -0.02348, 0.5, 0.866, 0.0, 0.5, 0.866, 0.0, 0.4985, 0.8666, -0.02348, -0.1733, 0.9845, -0.02732, 0.5, 0.866, 0.0, -0.1733, 0.9845, -0.02732, -0.1737, 0.9848, 0.0, -0.1737, 0.9848, 0.0, -0.1733, 0.9845, -0.02732, -0.7646, 0.6442, -0.01679, -0.1733, 0.9845, -0.02732, -0.7696, 0.6016, -0.2139, -0.7646, 0.6442, -0.01679, -0.7646, 0.6442, -0.01679, -0.7696, 0.6016, -0.2139, -1.0, -0.0001519, -0.001283, -0.7696, 0.6016, -0.2139, -1.0, -1.291e-05, 2.187e-05, -1.0, -0.0001519, -0.001283, -1.0, -0.0001519, -0.001283, -1.0, -1.291e-05, 2.187e-05, -0.7699, -0.3714, 0.519, -1.0, -1.291e-05, 2.187e-05, -0.7642, -0.09487, 0.638, -0.7699, -0.3714, 0.519, -0.7699, -0.3714, 0.519, -0.7642, -0.09487, 0.638, -0.1726, -0.1439, 0.9744, -0.7642, -0.09487, 0.638, -0.1736, -9.096e-08, 0.9848, -0.1726, -0.1439, 0.9744, -0.1726, -0.1439, 0.9744, -0.1736, -9.096e-08, 0.9848, 0.5, 2.932e-07, 0.866, -0.7642, -0.09487, 0.638, -0.766, -2.379e-07, 0.6428, -0.1736, -9.096e-08, 0.9848, -1.0, -3.073e-07, -2.174e-06, -0.766, -2.379e-07, 0.6428, -0.7642, -0.09487, 0.638, -1.0, -1.291e-05, 2.187e-05, -1.0, -3.073e-07, -2.174e-06, -0.7642, -0.09487, 0.638, -0.7699, 0.3713, -0.519, -1.0, -3.073e-07, -2.174e-06, -1.0, -1.291e-05, 2.187e-05, -0.7696, 0.6016, -0.2139, -0.7699, 0.3713, -0.519, -1.0, -1.291e-05, 2.187e-05, -0.1755, 0.9278, -0.3291, -0.7699, 0.3713, -0.519, -0.7696, 0.6016, -0.2139, -0.1733, 0.9845, -0.02732, -0.1755, 0.9278, -0.3291, -0.7696, 0.6016, -0.2139, 0.4985, 0.8666, -0.02348, -0.1755, 0.9278, -0.3291, -0.1733, 0.9845, -0.02732, 0.4985, 0.8666, -0.02348, 0.5041, 0.8138, -0.289, -0.1755, 0.9278, -0.3291, 0.5041, 0.8138, -0.289, -0.1756, 0.5719, -0.8013, -0.1755, 0.9278, -0.3291, 0.5041, 0.8138, -0.289, 0.5045, 0.5016, -0.7027, -0.1756, 0.5719, -0.8013, 0.5045, 0.5016, -0.7027, -0.1727, 0.144, -0.9744, -0.1756, 0.5719, -0.8013, 0.5045, 0.5016, -0.7027, 0.4978, 0.1271, -0.858, -0.1727, 0.144, -0.9744, 0.4978, 0.1271, -0.858, -0.1737, -9.481e-08, -0.9848, -0.1727, 0.144, -0.9744, 0.4978, 0.1271, -0.858, 0.5, 5.514e-07, -0.866, -0.1737, -9.481e-08, -0.9848, -0.1755, 0.9278, -0.3291, -0.1756, 0.5719, -0.8013, -0.7699, 0.3713, -0.519, -0.1756, 0.5719, -0.8013, -0.7642, 0.09487, -0.638, -0.7699, 0.3713, -0.519, -0.1756, 0.5719, -0.8013, -0.1727, 0.144, -0.9744, -0.7642, 0.09487, -0.638, -0.1727, 0.144, -0.9744, -0.766, -4.678e-07, -0.6428, -0.7642, 0.09487, -0.638, -0.1727, 0.144, -0.9744, -0.1737, -9.481e-08, -0.9848, -0.766, -4.678e-07, -0.6428, -0.7699, 0.3713, -0.519, -0.7642, 0.09487, -0.638, -1.0, -3.073e-07, -2.174e-06, -0.7642, 0.09487, -0.638, -1.0, -4.084e-07, 8.208e-06, -1.0, -3.073e-07, -2.174e-06, -0.7642, 0.09487, -0.638, -0.766, -4.678e-07, -0.6428, -1.0, -4.084e-07, 8.208e-06, -1.0, -3.073e-07, -2.174e-06, -1.0, -4.084e-07, 8.208e-06, -0.766, -2.379e-07, 0.6428, 0.5, -0.866, -1.824e-07, 0.9397, -0.342, 1.796e-07, 0.9397, -0.342, -2.718e-07, 0.5, -0.866, -1.824e-07, 0.5, -0.866, 1.167e-07, 0.9397, -0.342, 1.796e-07, 0.5, -0.866, 1.167e-07, 0.9391, -0.3436, 0.004243, 0.9397, -0.342, 1.796e-07, 0.5, -0.866, 1.167e-07, 0.4979, -0.8672, 0.007961, 0.9391, -0.3436, 0.004243, 0.4979, -0.8672, 0.007961, 0.9413, -0.3195, 0.1091, 0.9391, -0.3436, 0.004243, 0.4979, -0.8672, 0.007961, 0.5058, -0.818, 0.2742, 0.9413, -0.3195, 0.1091, 0.5058, -0.818, 0.2742, 0.9411, -0.197, 0.2749, 0.9413, -0.3195, 0.1091, 0.5058, -0.818, 0.2742, 0.5045, -0.5019, 0.7025, 0.9411, -0.197, 0.2749, 0.5045, -0.5019, 0.7025, 0.939, -0.05073, 0.34, 0.9411, -0.197, 0.2749, 0.5045, -0.5019, 0.7025, 0.4977, -0.1271, 0.858, 0.939, -0.05073, 0.34, 0.4977, -0.1271, 0.858, 0.9397, 6.989e-07, 0.342, 0.939, -0.05073, 0.34, 0.4977, -0.1271, 0.858, 0.5, 2.932e-07, 0.866, 0.9397, 6.989e-07, 0.342, -0.1726, -0.1439, 0.9744, 0.5, 2.932e-07, 0.866, 0.4977, -0.1271, 0.858, -0.1756, -0.5719, 0.8013, -0.1726, -0.1439, 0.9744, 0.4977, -0.1271, 0.858, -0.7699, -0.3714, 0.519, -0.1726, -0.1439, 0.9744, -0.1756, -0.5719, 0.8013, -0.7708, -0.6034, 0.2045, -0.7699, -0.3714, 0.519, -0.1756, -0.5719, 0.8013, -1.0, -0.0001519, -0.001283, -0.7699, -0.3714, 0.519, -0.7708, -0.6034, 0.2045, -1.0, -0.0001869, -0.001279, -1.0, -0.0001519, -0.001283, -0.7708, -0.6034, 0.2045, -1.0, -0.0001869, -0.001279, -0.7708, -0.6034, 0.2045, -0.7643, -0.6448, 0.007144, -0.7708, -0.6034, 0.2045, -0.1756, -0.5719, 0.8013, -0.1763, -0.934, 0.3108, -0.7643, -0.6448, 0.007144, -0.7708, -0.6034, 0.2045, -0.1763, -0.934, 0.3108, -0.7643, -0.6448, 0.007144, -0.1763, -0.934, 0.3108, -0.1725, -0.985, 0.008029, -0.766, -0.6428, 0.0, -0.7643, -0.6448, 0.007144, -0.1725, -0.985, 0.008029, -1.0, -6.638e-06, 0.0, -0.7643, -0.6448, 0.007144, -0.766, -0.6428, 0.0, -1.0, -6.638e-06, 0.0, -1.0, -0.0001869, -0.001279, -0.7643, -0.6448, 0.007144, -0.766, 0.6428, 0.0, -1.0, -0.0001869, -0.001279, -1.0, -6.638e-06, 0.0, -0.1756, -0.5719, 0.8013, 0.4977, -0.1271, 0.858, 0.5045, -0.5019, 0.7025, -0.1763, -0.934, 0.3108, -0.1756, -0.5719, 0.8013, 0.5045, -0.5019, 0.7025, -0.1763, -0.934, 0.3108, 0.5045, -0.5019, 0.7025, 0.5058, -0.818, 0.2742, -0.1725, -0.985, 0.008029, -0.1763, -0.934, 0.3108, 0.5058, -0.818, 0.2742, -0.1725, -0.985, 0.008029, 0.5058, -0.818, 0.2742, 0.4979, -0.8672, 0.007961, -0.1736, -0.9848, 0.0, -0.1725, -0.985, 0.008029, 0.4979, -0.8672, 0.007961, -0.766, -0.6428, 0.0, -0.1725, -0.985, 0.008029, -0.1736, -0.9848, 0.0, -0.766, -0.6428, 0.0, -0.766, -0.6428, 0.0, -0.1736, -0.9848, 0.0, -1.0, 1.938e-06, 0.0, -0.766, -0.6428, 0.0, -0.766, -0.6428, 0.0, -1.0, 1.938e-06, 0.0, -1.0, -6.638e-06, 0.0, -0.766, -0.6428, 0.0, -0.766, 0.6428, 0.0, -1.0, -6.638e-06, 0.0, -1.0, 1.938e-06, 0.0, -0.766, 0.6428, 0.0, -0.766, 0.6428, 0.0, -1.0, -6.638e-06, 0.0, -0.1736, 0.9848, 0.0, -0.766, 0.6428, 0.0, -0.766, 0.6428, 0.0, -0.766, -0.6428, 0.0, -0.1736, -0.9848, 0.0, -0.1737, -0.9848, 0.0, -0.1737, -0.9848, 0.0, -0.1736, -0.9848, 0.0, 0.5, -0.866, 1.167e-07, -0.1736, -0.9848, 0.0, 0.4979, -0.8672, 0.007961, 0.5, -0.866, 1.167e-07, -0.1737, -0.9848, 0.0, 0.5, -0.866, 1.167e-07, 0.5, -0.866, -1.824e-07, -0.7646, 0.6442, -0.01679, -1.0, -0.0001519, -0.001283, -1.0, -0.0001869, -0.001279, -0.766, 0.6428, 0.0, -0.7646, 0.6442, -0.01679, -1.0, -0.0001869, -0.001279, -0.1737, 0.9848, 0.0, -0.7646, 0.6442, -0.01679, -0.766, 0.6428, 0.0, -0.1736, 0.9848, 0.0, -0.1737, 0.9848, 0.0, -0.766, 0.6428, 0.0, 0.5, 0.866, 0.0, -0.1737, 0.9848, 0.0, -0.1736, 0.9848, 0.0, 0.5, 0.866, 0.0, 0.5, 0.866, 0.0, -0.1737, 0.9848, 0.0, 0.9397, 0.342, 0.0, 0.5, 0.866, 0.0, 0.5, 0.866, 0.0, 0.9397, 0.342, 0.0, 0.9397, 0.342, 0.0, 0.5, 0.866, 0.0, 0.9397, -0.342, -2.718e-07, 0.9397, 0.342, 0.0, 0.9397, 0.342, 0.0, 0.9397, -0.342, -2.718e-07, 0.9397, -0.342, 1.796e-07, 0.9397, 0.342, 0.0, 0.9397, -0.342, 1.796e-07, 0.9392, 0.3432, -0.008799, 0.9397, 0.342, 0.0, 0.9397, -0.342, 1.796e-07, 0.9391, -0.3436, 0.004243, 0.9392, 0.3432, -0.008799, 0.9391, -0.3436, 0.004243, 0.941, 0.3188, -0.1136, 0.9392, 0.3432, -0.008799, 0.9391, -0.3436, 0.004243, 0.9413, -0.3195, 0.1091, 0.941, 0.3188, -0.1136, 0.9413, -0.3195, 0.1091, 0.9411, 0.197, -0.2749, 0.941, 0.3188, -0.1136, 0.9413, -0.3195, 0.1091, 0.9411, -0.197, 0.2749, 0.9411, 0.197, -0.2749, 0.9411, -0.197, 0.2749, 0.9391, 0.05073, -0.34, 0.9411, 0.197, -0.2749, 0.9411, -0.197, 0.2749, 0.939, -0.05073, 0.34, 0.9391, 0.05073, -0.34, 0.939, -0.05073, 0.34, 0.9397, 9.48e-07, -0.342, 0.9391, 0.05073, -0.34, 0.939, -0.05073, 0.34, 0.9397, 6.989e-07, 0.342, 0.9397, 9.48e-07, -0.342, -0.5, 9.253e-07, 0.866, 0.1737, 1.04e-06, 0.9848, 0.1736, 2.555e-07, 0.9848, -0.5, 9.253e-07, 0.866, -0.5, 3.31e-07, 0.866, 0.1737, 1.04e-06, 0.9848, -0.9397, 2.143e-07, 0.342, -0.5, 3.31e-07, 0.866, -0.5, 9.253e-07, 0.866, -0.9397, 2.143e-07, 0.342, -0.9397, -3.671e-07, 0.342, -0.5, 3.31e-07, 0.866, -0.9397, -1.286e-08, -0.342, -0.9397, -3.671e-07, 0.342, -0.9397, 2.143e-07, 0.342, -0.9397, -1.286e-08, -0.342, -0.9397, 2.965e-07, -0.342, -0.9397, -3.671e-07, 0.342, -0.5, 6.273e-07, -0.866, -0.9397, 2.965e-07, -0.342, -0.9397, -1.286e-08, -0.342, -0.5, 6.273e-07, -0.866, -0.5, 9.238e-07, -0.866, -0.9397, 2.965e-07, -0.342, 0.1737, 1.044e-06, -0.9848, -0.5, 9.238e-07, -0.866, -0.5, 6.273e-07, -0.866, 0.1737, 1.044e-06, -0.9848, 0.1736, 1.054e-06, -0.9848, -0.5, 9.238e-07, -0.866, 0.7661, 6.825e-07, -0.6428, 0.1736, 1.054e-06, -0.9848, 0.1737, 1.044e-06, -0.9848, 0.7661, 6.825e-07, -0.6428, 0.766, 5.329e-07, -0.6428, 0.1736, 1.054e-06, -0.9848, 1.0, 1.593e-07, 7.168e-06, 0.766, 5.329e-07, -0.6428, 0.7661, 6.825e-07, -0.6428, 1.0, 1.593e-07, 7.168e-06, 1.0, -1.617e-07, -7.985e-06, 0.766, 5.329e-07, -0.6428, 0.766, -5.199e-07, 0.6428, 1.0, -1.617e-07, -7.985e-06, 1.0, 1.593e-07, 7.168e-06, 0.766, -5.199e-07, 0.6428, 0.7661, 1.025e-07, 0.6428, 1.0, -1.617e-07, -7.985e-06, 0.1736, 2.555e-07, 0.9848, 0.7661, 1.025e-07, 0.6428, 0.766, -5.199e-07, 0.6428, 0.1736, 2.555e-07, 0.9848, 0.1737, 1.04e-06, 0.9848, 0.7661, 1.025e-07, 0.6428, 0.5, 0.866, 0.0, -0.1736, 0.9848, 0.0, -0.1736, 0.9848, 0.0, 0.5, 0.866, 0.0, 0.5, 0.866, 0.0, -0.1736, 0.9848, 0.0, 0.9397, 0.342, 0.0, 0.5, 0.866, 0.0, 0.5, 0.866, 0.0, 0.9397, 0.342, 0.0, 0.9397, 0.342, 0.0, 0.5, 0.866, 0.0, 0.9397, -0.342, 0.0, 0.9397, 0.342, 0.0, 0.9397, 0.342, 0.0, 0.9397, -0.342, 0.0, 0.9397, -0.342, 0.0, 0.9397, 0.342, 0.0, 0.5, -0.866, 0.0, 0.9397, -0.342, 0.0, 0.9397, -0.342, 0.0, 0.5, -0.866, 0.0, 0.5, -0.866, 0.0, 0.9397, -0.342, 0.0, -0.1736, -0.9848, 0.0, 0.5, -0.866, 0.0, 0.5, -0.866, 0.0, -0.1736, -0.9848, 0.0, -0.1736, -0.9848, 0.0, 0.5, -0.866, 0.0, -0.766, -0.6428, 0.0, -0.1736, -0.9848, 0.0, -0.1736, -0.9848, 0.0, -0.766, -0.6428, 0.0, -0.766, -0.6428, -5.915e-08, -0.1736, -0.9848, 0.0, -1.0, -8.379e-07, 6.244e-08, -0.766, -0.6428, -5.915e-08, -0.766, -0.6428, 0.0, -1.0, -8.379e-07, 6.244e-08, -1.0, 7.571e-07, -5.798e-08, -0.766, -0.6428, -5.915e-08, -0.766, 0.6428, 6.127e-08, -1.0, 7.571e-07, -5.798e-08, -1.0, -8.379e-07, 6.244e-08, -0.766, 0.6428, 6.127e-08, -0.766, 0.6428, 0.0, -1.0, 7.571e-07, -5.798e-08, -0.1736, 0.9848, 0.0, -0.766, 0.6428, 0.0, -0.766, 0.6428, 6.127e-08, -0.1736, 0.9848, 0.0, -0.1736, 0.9848, 0.0, -0.766, 0.6428, 0.0, 1.363e-07, 0.0, 1.0, -1.778e-07, 0.0, 1.0, 0.0, 0.0, 1.0, 1.363e-07, 0.0, 1.0, -5.926e-08, 0.0, 1.0, -1.778e-07, 0.0, 1.0, 1.363e-07, 0.0, 1.0, 1.36e-07, 0.0, 1.0, -5.926e-08, 0.0, 1.0, 1.363e-07, 0.0, 1.0, -9.601e-08, 0.0, 1.0, 1.36e-07, 0.0, 1.0, 1.363e-07, 0.0, 1.0, -2.682e-07, 0.0, 1.0, -9.601e-08, 0.0, 1.0, 1.363e-07, 0.0, 1.0, 5.056e-07, 0.0, 1.0, -2.682e-07, 0.0, 1.0, 1.363e-07, 0.0, 1.0, 1.05e-06, 0.0, 1.0, 5.056e-07, 0.0, 1.0, 2.437e-08, 8.735e-08, -1.0, -6.619e-07, 0.0, -1.0, 0.0, 0.0, -1.0, 2.437e-08, 8.735e-08, -1.0, 4.937e-08, 0.0, -1.0, -6.619e-07, 0.0, -1.0, 2.437e-08, 8.735e-08, -1.0, -9.127e-08, 1.351e-07, -1.0, 4.937e-08, 0.0, -1.0, 2.437e-08, 8.735e-08, -1.0, 1.787e-07, 6.731e-07, -1.0, -9.127e-08, 1.351e-07, -1.0, 2.437e-08, 8.735e-08, -1.0, 7.2e-07, 6.451e-07, -1.0, 1.787e-07, 6.731e-07, -1.0, 2.437e-08, 8.735e-08, -1.0, 0.0, -7.546e-07, -1.0, 7.2e-07, 6.451e-07, -1.0, 2.437e-08, 8.735e-08, -1.0, 0.0, 0.0, -1.0, 0.0, -7.546e-07, -1.0, 1.588e-06, -1.0, -2.761e-06, 1.602e-06, -1.0, -4.077e-06, 1.383e-06, -1.0, -2.578e-06, 1.588e-06, -1.0, -2.761e-06, 1.899e-06, -1.0, -2.81e-06, 1.602e-06, -1.0, -4.077e-06, 1.588e-06, -1.0, -2.761e-06, 2.025e-06, -1.0, -1.445e-06, 1.899e-06, -1.0, -2.81e-06, 1.588e-06, -1.0, -2.761e-06, 1.392e-06, -1.0, -1.925e-06, 2.025e-06, -1.0, -1.445e-06, 1.588e-06, -1.0, -2.761e-06, 4.552e-07, -1.0, -3.173e-06, 1.392e-06, -1.0, -1.925e-06, 1.588e-06, -1.0, -2.761e-06, 7.022e-07, -1.0, -2.86e-06, 4.552e-07, -1.0, -3.173e-06, 1.588e-06, -1.0, -2.761e-06, 3.249e-06, -1.0, -3.222e-06, 7.022e-07, -1.0, -2.86e-06, -0.5, 0.866, 0.0, 0.1736, 0.9848, 0.0, 0.1737, 0.9848, 0.0, -0.5, 0.866, 0.0, -0.5, 0.866, 0.0, 0.1736, 0.9848, 0.0, -0.9397, 0.342, 0.0, -0.5, 0.866, 0.0, -0.5, 0.866, 0.0, -0.9397, 0.342, 0.0, -0.9397, 0.342, 0.0, -0.5, 0.866, 0.0, -0.9397, -0.342, 3.286e-08, -0.9397, 0.342, 0.0, -0.9397, 0.342, 0.0, -0.9397, -0.342, 3.286e-08, -0.9397, -0.342, 1.199e-09, -0.9397, 0.342, 0.0, -0.5, -0.866, 3.166e-08, -0.9397, -0.342, 1.199e-09, -0.9397, -0.342, 3.286e-08, -0.5, -0.866, 3.166e-08, -0.5, -0.866, 4.966e-08, -0.9397, -0.342, 1.199e-09, 0.1736, -0.9848, 4.827e-08, -0.5, -0.866, 4.966e-08, -0.5, -0.866, 3.166e-08, 0.1736, -0.9848, 4.827e-08, 0.1737, -0.9848, 5.323e-08, -0.5, -0.866, 4.966e-08, 0.766, -0.6428, 4.47e-08, 0.1737, -0.9848, 5.323e-08, 0.1736, -0.9848, 4.827e-08, 0.766, -0.6428, 4.47e-08, 0.766, -0.6428, 1.738e-08, 0.1737, -0.9848, 5.323e-08, 1.0, -2.524e-06, -1.738e-08, 0.766, -0.6428, 1.738e-08, 0.766, -0.6428, 4.47e-08, 1.0, -2.524e-06, -1.738e-08, 1.0, 3.755e-06, 1.738e-08, 0.766, -0.6428, 1.738e-08, 0.766, 0.6428, -1.738e-08, 1.0, 3.755e-06, 1.738e-08, 1.0, -2.524e-06, -1.738e-08, 0.766, 0.6428, -1.738e-08, 0.766, 0.6428, 0.0, 1.0, 3.755e-06, 1.738e-08, 0.1737, 0.9848, 0.0, 0.766, 0.6428, 0.0, 0.766, 0.6428, -1.738e-08, 0.1737, 0.9848, 0.0, 0.1736, 0.9848, 0.0, 0.766, 0.6428, 0.0])] * 3)])
me_w_pipe_physics = bpy.data.meshes.new('w_pipe_physics')
me_w_pipe_physics.from_pydata([(-0.2924, 0.5135, -16.69), (-0.8824, 0.1846, -16.6), (-1.499, 0.7682, -13.4), (-0.8877, -0.6124, -17.7), (0.781, 1.17, -13.4), (0.3786, 0.4052, -16.65), (-0.4321, 1.384, -13.4), (-0.2924, -0.4225, -17.99), (-0.2924, -2.123, -18.5), (-0.8824, -2.123, -18.16), (-0.2924, -3.865, -18.5), (-1.115, -3.865, -17.52), (-1.115, -2.123, -17.52), (-1.92, -0.3894, -13.4), (-1.499, 0.7682, -11.44), (-1.115, -0.9642, -17.17), (-0.8855, 0.2534, 13.7), (-0.4321, 1.384, -11.44), (-0.2931, 0.5954, 13.7), (0.781, 1.17, -11.44), (0.3806, 0.4767, 13.7), (-0.8855, -1.032, 13.7), (-0.2931, -1.374, 13.7), (-1.119, -0.3894, 13.7), (0.8203, -0.7314, 13.7), (0.3806, -1.255, 13.7), (0.8203, -0.04734, 13.7), (0.3786, -3.865, -18.38), (0.3786, -2.123, -18.38), (0.8165, -3.865, -17.18), (0.8165, -2.123, -17.86), (0.8165, -0.7761, -17.45), (0.3786, -0.4879, -17.89), (0.8165, -0.1047, -16.52), (1.573, 0.2266, -13.4), (-1.92, -0.3894, -11.44), (1.573, -1.005, -11.44), (1.573, 0.2266, -11.44), (1.573, -1.005, -13.4), (-0.2924, -3.865, -16.54)], [], [(0, 1, 2), (1, 0, 3), (2, 1, 3), (0, 4, 5), (4, 0, 6), (7, 0, 5), (0, 7, 3), (0, 2, 6), (8, 9, 7), (7, 9, 3), (9, 10, 11), (12, 9, 11), (9, 12, 3), (10, 9, 8), (13, 2, 3), (2, 13, 14), (2, 14, 6), (13, 15, 12), (15, 13, 3), (12, 15, 3), (14, 16, 17), (17, 16, 18), (19, 17, 20), (20, 17, 18), (21, 22, 23), (22, 16, 23), (22, 18, 16), (22, 20, 18), (22, 24, 20), (22, 25, 24), (24, 26, 20), (27, 10, 8), (27, 8, 28), (27, 29, 10), (28, 30, 27), (30, 29, 27), (10, 29, 11), (8, 7, 28), (31, 32, 33), (32, 5, 33), (33, 34, 31), (5, 34, 33), (28, 7, 32), (7, 5, 32), (13, 12, 11), (13, 11, 35), (14, 13, 35), (16, 14, 23), (23, 14, 35), (21, 23, 11), (11, 22, 21), (31, 30, 28), (28, 32, 31), (31, 34, 30), (25, 29, 24), (24, 36, 26), (29, 36, 24), (19, 20, 37), (37, 20, 26), (4, 19, 37), (37, 34, 4), (26, 36, 37), (36, 34, 37), (19, 4, 6), (4, 34, 5), (17, 19, 6), (14, 17, 6), (11, 23, 35), (38, 29, 30), (30, 34, 38), (38, 36, 29), (38, 34, 36), (25, 22, 29), (29, 39, 11), (11, 39, 22), (22, 39, 29)])
me_w_pipe_physics.polygons.foreach_set('use_smooth', [True] * 76)
_uv = me_w_pipe_physics.uv_layers.new(name='Float2')
_uv.uv.foreach_set('vector', [0.0, 0.0, 0.0, 0.0, 0.0, 0.0, 0.0, 0.0, 0.0, 0.0, 0.0, 0.0, 0.0, 0.0, 0.0, 0.0, 0.0, 0.0, 0.0, 0.0, 0.0, 0.0, 0.0, 0.0, 0.0, 0.0, 0.0, 0.0, 0.0, 0.0, 0.0, 0.0, 0.0, 0.0, 0.0, 0.0, 0.0, 0.0, 0.0, 0.0, 0.0, 0.0, 0.0, 0.0, 0.0, 0.0, 0.0, 0.0, 0.0, 0.0, 0.0, 0.0, 0.0, 0.0, 0.0, 0.0, 0.0, 0.0, 0.0, 0.0, 0.0, 0.0, 0.0, 0.0, 0.0, 0.0, 0.0, 0.0, 0.0, 0.0, 0.0, 0.0, 0.0, 0.0, 0.0, 0.0, 0.0, 0.0, 0.0, 0.0, 0.0, 0.0, 0.0, 0.0, 0.0, 0.0, 0.0, 0.0, 0.0, 0.0, 0.0, 0.0, 0.0, 0.0, 0.0, 0.0, 0.0, 0.0, 0.0, 0.0, 0.0, 0.0, 0.0, 0.0, 0.0, 0.0, 0.0, 0.0, 0.0, 0.0, 0.0, 0.0, 0.0, 0.0, 0.0, 0.0, 0.0, 0.0, 0.0, 0.0, 0.0, 0.0, 0.0, 0.0, 0.0, 0.0, 0.0, 0.0, 0.0, 0.0, 0.0, 0.0, 0.0, 0.0, 0.0, 0.0, 0.0, 0.0, 0.0, 0.0, 0.0, 0.0, 0.0, 0.0, 0.0, 0.0, 0.0, 0.0, 0.0, 0.0, 0.0, 0.0, 0.0, 0.0, 0.0, 0.0, 0.0, 0.0, 0.0, 0.0, 0.0, 0.0, 0.0, 0.0, 0.0, 0.0, 0.0, 0.0, 0.0, 0.0, 0.0, 0.0, 0.0, 0.0, 0.0, 0.0, 0.0, 0.0, 0.0, 0.0, 0.0, 0.0, 0.0, 0.0, 0.0, 0.0, 0.0, 0.0, 0.0, 0.0, 0.0, 0.0, 0.0, 0.0, 0.0, 0.0, 0.0, 0.0, 0.0, 0.0, 0.0, 0.0, 0.0, 0.0, 0.0, 0.0, 0.0, 0.0, 0.0, 0.0, 0.0, 0.0, 0.0, 0.0, 0.0, 0.0, 0.0, 0.0, 0.0, 0.0, 0.0, 0.0, 0.0, 0.0, 0.0, 0.0, 0.0, 0.0, 0.0, 0.0, 0.0, 0.0, 0.0, 0.0, 0.0, 0.0, 0.0, 0.0, 0.0, 0.0, 0.0, 0.0, 0.0, 0.0, 0.0, 0.0, 0.0, 0.0, 0.0, 0.0, 0.0, 0.0, 0.0, 0.0, 0.0, 0.0, 0.0, 0.0, 0.0, 0.0, 0.0, 0.0, 0.0, 0.0, 0.0, 0.0, 0.0, 0.0, 0.0, 0.0, 0.0, 0.0, 0.0, 0.0, 0.0, 0.0, 0.0, 0.0, 0.0, 0.0, 0.0, 0.0, 0.0, 0.0, 0.0, 0.0, 0.0, 0.0, 0.0, 0.0, 0.0, 0.0, 0.0, 0.0, 0.0, 0.0, 0.0, 0.0, 0.0, 0.0, 0.0, 0.0, 0.0, 0.0, 0.0, 0.0, 0.0, 0.0, 0.0, 0.0, 0.0, 0.0, 0.0, 0.0, 0.0, 0.0, 0.0, 0.0, 0.0, 0.0, 0.0, 0.0, 0.0, 0.0, 0.0, 0.0, 0.0, 0.0, 0.0, 0.0, 0.0, 0.0, 0.0, 0.0, 0.0, 0.0, 0.0, 0.0, 0.0, 0.0, 0.0, 0.0, 0.0, 0.0, 0.0, 0.0, 0.0, 0.0, 0.0, 0.0, 0.0, 0.0, 0.0, 0.0, 0.0, 0.0, 0.0, 0.0, 0.0, 0.0, 0.0, 0.0, 0.0, 0.0, 0.0, 0.0, 0.0, 0.0, 0.0, 0.0, 0.0, 0.0, 0.0, 0.0, 0.0, 0.0, 0.0, 0.0, 0.0, 0.0, 0.0, 0.0, 0.0, 0.0, 0.0, 0.0, 0.0, 0.0, 0.0, 0.0, 0.0, 0.0, 0.0, 0.0, 0.0, 0.0, 0.0, 0.0, 0.0, 0.0, 0.0, 0.0, 0.0, 0.0, 0.0, 0.0, 0.0, 0.0, 0.0, 0.0, 0.0, 0.0, 0.0, 0.0, 0.0, 0.0, 0.0, 0.0, 0.0, 0.0, 0.0, 0.0, 0.0, 0.0, 0.0, 0.0, 0.0, 0.0, 0.0, 0.0, 0.0, 0.0, 0.0, 0.0, 0.0, 0.0, 0.0, 0.0, 0.0, 0.0, 0.0, 0.0, 0.0, 0.0, 0.0, 0.0, 0.0, 0.0, 0.0, 0.0, 0.0, 0.0, 0.0, 0.0, 0.0, 0.0])
me_w_pipe_physics.materials.append(mat_phy)
me_w_pipe_physics.update()
me_w_pipe_physics.normals_split_custom_set([tuple(v) for v in zip(*[iter([-0.9275, 0.3223, -0.1893, -0.6454, 0.3063, -0.6998, -0.6122, 0.1902, -0.7674, -0.6454, 0.3063, -0.6998, -0.9275, 0.3223, -0.1893, -0.3566, 0.3507, -0.8659, -0.6122, 0.1902, -0.7674, -0.6454, 0.3063, -0.6998, -0.3566, 0.3507, -0.8659, -0.9275, 0.3223, -0.1893, -0.854, 0.1544, 0.4969, -0.754, 0.3368, 0.564, -0.854, 0.1544, 0.4969, -0.9275, 0.3223, -0.1893, -0.9775, 0.1214, -0.1724, -0.5279, 0.8402, -0.1237, -0.9275, 0.3223, -0.1893, -0.754, 0.3368, 0.564, -0.9275, 0.3223, -0.1893, -0.5279, 0.8402, -0.1237, -0.3566, 0.3507, -0.8659, -0.9275, 0.3223, -0.1893, -0.6122, 0.1902, -0.7674, -0.9775, 0.1214, -0.1724, -0.1158, 0.9882, -0.1003, -0.05037, 0.6818, -0.7298, -0.5279, 0.8402, -0.1237, -0.5279, 0.8402, -0.1237, -0.05037, 0.6818, -0.7298, -0.3566, 0.3507, -0.8659, -0.05037, 0.6818, -0.7298, 0.6104, 0.686, -0.3961, 0.5099, -0.02607, -0.8598, -0.03187, 0.2303, -0.9726, -0.05037, 0.6818, -0.7298, 0.5099, -0.02607, -0.8598, -0.05037, 0.6818, -0.7298, -0.03187, 0.2303, -0.9726, -0.3566, 0.3507, -0.8659, 0.6104, 0.686, -0.3961, -0.05037, 0.6818, -0.7298, -0.1158, 0.9882, -0.1003, -0.08762, 0.136, -0.9868, -0.6122, 0.1902, -0.7674, -0.3566, 0.3507, -0.8659, -0.6122, 0.1902, -0.7674, -0.08762, 0.136, -0.9868, -0.5871, -0.02836, -0.809, -0.6122, 0.1902, -0.7674, -0.5871, -0.02836, -0.809, -0.9775, 0.1214, -0.1724, -0.08762, 0.136, -0.9868, -0.1168, 0.2373, -0.9644, -0.03187, 0.2303, -0.9726, -0.1168, 0.2373, -0.9644, -0.08762, 0.136, -0.9868, -0.3566, 0.3507, -0.8659, -0.03187, 0.2303, -0.9726, -0.1168, 0.2373, -0.9644, -0.3566, 0.3507, -0.8659, -0.5871, -0.02836, -0.809, -0.7622, -0.06217, -0.6444, -0.9843, -0.0303, -0.1736, -0.9843, -0.0303, -0.1736, -0.7622, -0.06217, -0.6444, -0.979, -0.1083, -0.1727, -0.8719, -0.02854, 0.4888, -0.9843, -0.0303, -0.1736, -0.864, -0.06768, 0.4989, -0.864, -0.06768, 0.4989, -0.9843, -0.0303, -0.1736, -0.979, -0.1083, -0.1727, 0.6412, -0.07124, -0.7641, 0.987, -0.14, -0.07933, 0.1038, -0.03973, -0.9938, 0.987, -0.14, -0.07933, -0.7622, -0.06217, -0.6444, 0.1038, -0.03973, -0.9938, 0.987, -0.14, -0.07933, -0.979, -0.1083, -0.1727, -0.7622, -0.06217, -0.6444, 0.987, -0.14, -0.07933, -0.864, -0.06768, 0.4989, -0.979, -0.1083, -0.1727, 0.987, -0.14, -0.07933, 0.3348, -0.05876, 0.9405, -0.864, -0.06768, 0.4989, 0.987, -0.14, -0.07933, 0.8627, -0.08745, 0.4981, 0.3348, -0.05876, 0.9405, 0.3348, -0.05876, 0.9405, -0.1772, -0.03626, 0.9835, -0.864, -0.06768, 0.4989, 0.2003, 0.7338, 0.6491, 0.6104, 0.686, -0.3961, -0.1158, 0.9882, -0.1003, 0.2003, 0.7338, 0.6491, -0.1158, 0.9882, -0.1003, -0.1677, 0.8602, 0.4817, 0.2003, 0.7338, 0.6491, 0.6718, -0.04259, 0.7395, 0.6104, 0.686, -0.3961, -0.1677, 0.8602, 0.4817, 0.01407, 0.2297, 0.9732, 0.2003, 0.7338, 0.6491, 0.01407, 0.2297, 0.9732, 0.6718, -0.04259, 0.7395, 0.2003, 0.7338, 0.6491, 0.6104, 0.686, -0.3961, 0.6718, -0.04259, 0.7395, 0.5099, -0.02607, -0.8598, -0.1158, 0.9882, -0.1003, -0.5279, 0.8402, -0.1237, -0.1677, 0.8602, 0.4817, -0.1875, 0.3234, 0.9275, -0.5036, 0.6699, 0.5456, -0.5025, 0.2959, 0.8124, -0.5036, 0.6699, 0.5456, -0.754, 0.3368, 0.564, -0.5025, 0.2959, 0.8124, -0.5025, 0.2959, 0.8124, -0.2576, 0.1596, 0.953, -0.1875, 0.3234, 0.9275, -0.754, 0.3368, 0.564, -0.2576, 0.1596, 0.953, -0.5025, 0.2959, 0.8124, -0.1677, 0.8602, 0.4817, -0.5279, 0.8402, -0.1237, -0.5036, 0.6699, 0.5456, -0.5279, 0.8402, -0.1237, -0.754, 0.3368, 0.564, -0.5036, 0.6699, 0.5456, -0.08762, 0.136, -0.9868, -0.03187, 0.2303, -0.9726, 0.5099, -0.02607, -0.8598, -0.08762, 0.136, -0.9868, 0.5099, -0.02607, -0.8598, 0.1207, -0.02939, -0.9923, -0.5871, -0.02836, -0.809, -0.08762, 0.136, -0.9868, 0.1207, -0.02939, -0.9923, -0.7622, -0.06217, -0.6444, -0.5871, -0.02836, -0.809, 0.1038, -0.03973, -0.9938, 0.1038, -0.03973, -0.9938, -0.5871, -0.02836, -0.809, 0.1207, -0.02939, -0.9923, 0.6412, -0.07124, -0.7641, 0.1038, -0.03973, -0.9938, 0.5099, -0.02607, -0.8598, 0.5099, -0.02607, -0.8598, 0.987, -0.14, -0.07933, 0.6412, -0.07124, -0.7641, -0.1875, 0.3234, 0.9275, 0.01407, 0.2297, 0.9732, -0.1677, 0.8602, 0.4817, -0.1677, 0.8602, 0.4817, -0.5036, 0.6699, 0.5456, -0.1875, 0.3234, 0.9275, -0.1875, 0.3234, 0.9275, -0.2576, 0.1596, 0.953, 0.01407, 0.2297, 0.9732, 0.8627, -0.08745, 0.4981, 0.6718, -0.04259, 0.7395, 0.3348, -0.05876, 0.9405, 0.3348, -0.05876, 0.9405, 0.189, -0.02894, 0.9816, -0.1772, -0.03626, 0.9835, 0.6718, -0.04259, 0.7395, 0.189, -0.02894, 0.9816, 0.3348, -0.05876, 0.9405, -0.8719, -0.02854, 0.4888, -0.864, -0.06768, 0.4989, -0.4181, -0.02902, 0.9079, -0.4181, -0.02902, 0.9079, -0.864, -0.06768, 0.4989, -0.1772, -0.03626, 0.9835, -0.854, 0.1544, 0.4969, -0.8719, -0.02854, 0.4888, -0.4181, -0.02902, 0.9079, -0.4181, -0.02902, 0.9079, -0.2576, 0.1596, 0.953, -0.854, 0.1544, 0.4969, -0.1772, -0.03626, 0.9835, 0.189, -0.02894, 0.9816, -0.4181, -0.02902, 0.9079, 0.189, -0.02894, 0.9816, -0.2576, 0.1596, 0.953, -0.4181, -0.02902, 0.9079, -0.8719, -0.02854, 0.4888, -0.854, 0.1544, 0.4969, -0.9775, 0.1214, -0.1724, -0.854, 0.1544, 0.4969, -0.2576, 0.1596, 0.953, -0.754, 0.3368, 0.564, -0.9843, -0.0303, -0.1736, -0.8719, -0.02854, 0.4888, -0.9775, 0.1214, -0.1724, -0.5871, -0.02836, -0.809, -0.9843, -0.0303, -0.1736, -0.9775, 0.1214, -0.1724, 0.5099, -0.02607, -0.8598, 0.1038, -0.03973, -0.9938, 0.1207, -0.02939, -0.9923, 0.08976, 0.1011, 0.9908, 0.6718, -0.04259, 0.7395, 0.01407, 0.2297, 0.9732, 0.01407, 0.2297, 0.9732, -0.2576, 0.1596, 0.953, 0.08976, 0.1011, 0.9908, 0.08976, 0.1011, 0.9908, 0.189, -0.02894, 0.9816, 0.6718, -0.04259, 0.7395, 0.08976, 0.1011, 0.9908, -0.2576, 0.1596, 0.953, 0.189, -0.02894, 0.9816, 0.8627, -0.08745, 0.4981, 0.987, -0.14, -0.07933, 0.6718, -0.04259, 0.7395, 0.6718, -0.04259, 0.7395, 0.9967, -0.07991, -0.01413, 0.5099, -0.02607, -0.8598, 0.5099, -0.02607, -0.8598, 0.9967, -0.07991, -0.01413, 0.987, -0.14, -0.07933, 0.987, -0.14, -0.07933, 0.9967, -0.07991, -0.01413, 0.6718, -0.04259, 0.7395])] * 3)])
arm_w_pipe_qc_skeleton = bpy.data.armatures.new('w_pipe.qc_skeleton')  # bones are not reproduced

# ---- objects
ob_w_pipe_qc_skeleton = bpy.data.objects.new('w_pipe.qc_skeleton', arm_w_pipe_qc_skeleton)
ob_w_pipe_reference = bpy.data.objects.new('w_pipe_reference', me_w_pipe_reference)
ob_w_pipe_physics = bpy.data.objects.new('w_pipe_physics', me_w_pipe_physics)

# ---- transforms, parenting, visibility, modifiers, constraints
ob_w_pipe_qc_skeleton.location = (0.0, 0.0, 0.0)
ob_w_pipe_qc_skeleton.show_in_front = True
ob_w_pipe_reference.parent = ob_w_pipe_qc_skeleton
ob_w_pipe_reference.location = (0.0, 0.4, 0.1)
ob_w_pipe_reference.rotation_euler = (-1.344e-07, 4.712, 0.0)
_m = ob_w_pipe_reference.modifiers.new('Armature', 'ARMATURE')
_m.object = ob_w_pipe_qc_skeleton
ob_w_pipe_physics.parent = ob_w_pipe_qc_skeleton
ob_w_pipe_physics.location = (0.0, 0.0, 0.0)
ob_w_pipe_physics.rotation_euler = (-1.344e-07, -1.571, 0.0)
ob_w_pipe_physics.display_type = 'SOLID'
ob_w_pipe_physics.show_wire = True
_m = ob_w_pipe_physics.modifiers.new('Armature', 'ARMATURE')
_m.object = ob_w_pipe_qc_skeleton

# ---- collection membership
scene.collection.objects.link(ob_w_pipe_qc_skeleton)
col_w_pipe_reference.objects.link(ob_w_pipe_reference)
col_w_pipe_physics.objects.link(ob_w_pipe_physics)

# ---- scene / render settings (as saved in the file)
scene.frame_start = 0; scene.frame_end = 0; scene.frame_set(0)
scene.render.engine = 'BLENDER_EEVEE_NEXT'
scene.cycles.sampling_pattern = 'TABULATED_SOBOL'
scene.view_settings.view_transform = 'Filmic'
bpy.context.view_layer.update()

# ---- added for rendering (the .blend has no active camera and no usable light): camera, sun
cam_auto = bpy.data.cameras.new('AutoCamera')
cam_auto.lens = 50.0
cam_auto.sensor_width = 36.0
cam_auto.clip_end = 1000.0
ob_auto_camera = bpy.data.objects.new('AutoCamera', cam_auto)
scene.collection.objects.link(ob_auto_camera)
ob_auto_camera.location = (32.8309, -37.5603, 24.223)
ob_auto_camera.rotation_euler = (1.09748, -7.21219e-08, 0.694738)
scene.camera = ob_auto_camera
light_auto_sun = bpy.data.lights.new('AutoSun', 'SUN')
light_auto_sun.energy = 3.0
light_auto_sun.angle = 0.0523599
ob_auto_sun = bpy.data.objects.new('AutoSun', light_auto_sun)
scene.collection.objects.link(ob_auto_sun)
ob_auto_sun.rotation_euler = (0.872665, 0.174533, 0.523599)
bpy.context.view_layer.update()
